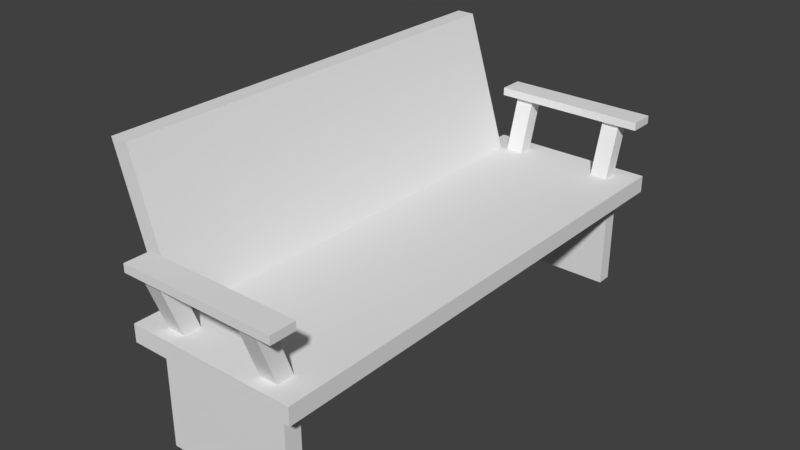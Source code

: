 # Source: Park_Bench_Keith.blend  (saved by Blender 2.79.0; exported with 4.5.12 LTS)
import bpy
from mathutils import Matrix  # noqa: F401  (used for matrix-valued properties, if any)

bpy.ops.wm.read_factory_settings(use_empty=True)
scene = bpy.context.scene
scene.name = 'Scene'

# ---- collections
col_collection_1 = bpy.data.collections.new('Collection 1'); scene.collection.children.link(col_collection_1)

# ---- world
world_world = bpy.data.worlds.new('World'); scene.world = world_world
world_world.color = (0.05088, 0.05088, 0.05088)
world_world.use_sun_shadow = False
world_world.sun_shadow_jitter_overblur = 0.0
world_world.cycles.sampling_method = 'MANUAL'

# ---- meshes
me_cube_001 = bpy.data.meshes.new('Cube.001')
me_cube_001.from_pydata([(-1.0, -1.0, -1.0), (-1.0, -1.0, 1.0), (-1.0, 1.0, -1.0), (-1.0, 1.0, 1.0), (1.0, -1.0, -1.0), (1.0, -1.0, 1.0), (1.0, 1.0, -1.0), (1.0, 1.0, 1.0), (-1.0, -0.8792, -1.0), (-1.0, -0.8792, 1.0), (1.0, -0.8792, 1.0), (-1.0, -0.9467, -1.0), (1.0, -0.9467, 1.0), (-1.0, -0.9467, 1.0), (0.766, -0.8792, -1.0), (0.766, -0.9467, -1.0), (-0.7874, -0.8792, -1.0), (-0.7874, -0.9467, -1.0), (-0.7874, -0.8792, 1.0), (-1.0, 0.9389, 1.0), (1.0, 0.9389, -1.0), (1.0, 0.9389, 1.0), (0.766, 0.9389, -1.0), (-0.7874, 0.9389, -1.0), (1.0, 0.8782, 1.0), (0.766, 0.8782, -1.0), (-0.7874, 0.8782, -1.0), (-0.7874, 0.8782, 1.0), (-1.0, 0.8782, 1.0), (1.0, 0.8782, -1.0), (0.766, 0.9389, -12.56), (-0.7874, 0.9389, -12.56), (0.766, 0.8782, -12.56), (-0.7874, 0.8782, -12.56), (0.766, -0.8792, -12.7), (0.766, -0.9467, -12.7), (-0.7874, -0.8792, -12.7), (-0.7874, -0.9467, -12.7), (-1.502, -0.8792, 16.92), (-1.29, -0.8792, 16.92), (-1.29, 0.8782, 16.92), (-1.502, 0.8782, 16.92), (-0.6959, -0.8792, 1.0), (-0.6959, -0.9467, 1.0), (-0.6959, 0.9389, 1.0), (-0.6959, 0.8782, 1.0), (-0.4851, -0.8792, 1.0), (-0.4851, -0.9467, 1.0), (-0.4851, 0.9389, 1.0), (-0.4851, 0.8782, 1.0), (0.7143, -0.8792, 1.0), (0.7143, -0.9467, 1.0), (0.7143, 0.9389, 1.0), (0.7143, 0.8782, 1.0), (0.5034, -0.8792, 1.0), (0.5034, -0.9467, 1.0), (0.5034, 0.9389, 1.0), (0.5034, 0.8782, 1.0), (-0.6959, 1.005, 7.542), (-0.6959, 0.9442, 7.542), (-0.6959, -0.9571, 7.309), (-0.6959, -1.025, 7.309), (-0.4851, -0.9571, 7.309), (-0.4851, -1.025, 7.309), (-0.4851, 1.005, 7.542), (-0.4851, 0.9442, 7.542), (0.5034, -0.9571, 7.309), (0.7143, -0.9571, 7.309), (0.5034, -1.025, 7.309), (0.7143, -1.025, 7.309), (0.5034, 1.005, 7.542), (0.7143, 1.005, 7.542), (0.5034, 0.9442, 7.542), (0.7143, 0.9442, 7.542), (-0.872, -1.04, 7.262), (-0.872, -1.04, 8.203), (-0.872, -0.9399, 7.262), (-0.872, -0.9399, 8.203), (0.9574, -1.04, 7.262), (0.9574, -1.04, 8.203), (0.9574, -0.9399, 7.262), (0.9574, -0.9399, 8.203), (-0.872, 0.9224, 7.262), (-0.872, 0.9224, 8.203), (-0.872, 1.023, 7.262), (-0.872, 1.023, 8.203), (0.9574, 0.9224, 7.262), (0.9574, 0.9224, 8.203), (0.9574, 1.023, 7.262), (0.9574, 1.023, 8.203)], [(46, 54), (49, 57)], [(28, 19, 3, 2, 8, 9), (10, 12, 5, 4, 29, 20, 6, 7, 21, 24), (5, 1, 0, 4), (11, 13, 9, 8), (0, 1, 13, 11), (48, 49, 45, 27, 18, 42, 46, 47, 43, 13, 1, 5, 12, 51, 55, 54, 50, 10, 24, 53, 57, 56, 52, 21, 7, 3, 19, 44), (17, 15, 14, 16, 8, 2, 6, 20, 22, 23, 26, 25, 29, 4, 0, 11), (8, 16, 17, 11), (52, 53, 24, 21), (19, 28, 27, 45, 44), (3, 7, 6, 2), (22, 25, 32, 30), (22, 20, 29, 25), (31, 30, 32, 33), (26, 23, 31, 33), (17, 16, 36, 37), (14, 15, 35, 34), (36, 34, 35, 37), (40, 41, 38, 39), (9, 18, 39, 38), (28, 9, 38, 41), (23, 22, 30, 31), (25, 26, 33, 32), (42, 43, 61, 60), (46, 42, 60, 62), (16, 14, 34, 36), (15, 17, 37, 35), (10, 50, 51, 12), (47, 46, 62, 63), (56, 57, 72, 70), (64, 58, 59, 65), (71, 70, 72, 73), (43, 47, 63, 61), (51, 50, 67, 69), (44, 45, 59, 58), (48, 44, 58, 64), (50, 54, 66, 67), (45, 49, 65, 59), (55, 51, 69, 68), (53, 52, 71, 73), (54, 55, 68, 66), (49, 48, 64, 65), (52, 56, 70, 71), (57, 53, 73, 72), (42, 18, 9, 13, 43), (74, 75, 77, 76), (76, 77, 81, 80), (80, 81, 79, 78), (78, 79, 75, 74), (76, 80, 78, 74), (81, 77, 75, 79), (82, 83, 85, 84), (84, 85, 89, 88), (88, 89, 87, 86), (86, 87, 83, 82), (84, 88, 86, 82), (89, 85, 83, 87), (18, 27, 40, 39), (27, 28, 41, 40)])
_uv = me_cube_001.uv_layers.new(name='UVMap')
_uv.uv.foreach_set('vector', [0.7506, 0.254, 0.7505, 0.2519, 0.7505, 0.2499, 0.7501, 0.0004338, 0.9845, 7.351e-05, 0.9849, 0.2495, 0.2667, 0.2506, 0.2583, 0.2506, 0.2502, 0.2506, 0.2506, 0.0004579, 0.4855, 0.0008406, 0.4931, 0.0008289, 0.5007, 0.0008172, 0.5011, 0.2502, 0.4935, 0.2503, 0.4859, 0.2503, 0.2502, 0.2506, 5.039e-05, 0.2502, 0.0004579, 5.044e-05, 0.2506, 0.0004579, 0.9929, 6.058e-05, 0.9933, 0.2495, 0.9849, 0.2495, 0.9845, 7.351e-05, 0.9996, 5.039e-05, 0.9999, 0.2495, 0.9933, 0.2495, 0.9929, 6.058e-05, 0.02473, 0.279, 0.05527, 0.279, 0.05527, 0.1829, 0.05527, 0.1412, 0.9384, 0.1412, 0.9384, 0.1829, 0.9384, 0.279, 0.9724, 0.279, 0.9724, 0.1829, 0.9724, 0.04435, 0.9991, 0.04435, 0.9991, 0.9556, 0.9724, 0.9556, 0.9724, 0.8255, 0.9724, 0.7294, 0.9384, 0.7294, 0.9384, 0.8255, 0.9384, 0.9556, 0.05527, 0.9557, 0.05527, 0.8255, 0.05527, 0.7294, 0.02473, 0.7294, 0.02473, 0.8255, 0.02473, 0.9557, -0.005959, 0.9557, -0.005959, 0.04435, 0.02473, 0.04435, 0.02473, 0.1829, 0.9734, 0.8937, 0.9734, 0.117, 0.9396, 0.117, 0.9396, 0.8937, 0.9396, 1.0, 8.941e-08, 1.0, 0.0, 2.682e-07, 0.03054, 2.682e-07, 0.03054, 0.117, 0.03054, 0.8937, 0.06092, 0.8937, 0.06091, 0.117, 0.06091, 2.682e-07, 1.0, 0.0, 1.0, 1.0, 0.9734, 1.0, 0.9396, 1.0, 0.9396, 0.8937, 0.9734, 0.8937, 0.9734, 1.0, 0.02473, 0.8255, 0.05527, 0.8255, 0.05527, 0.9557, 0.02473, 0.9557, 0.02473, 0.04435, 0.05527, 0.04435, 0.05527, 0.1412, 0.05527, 0.1829, 0.02473, 0.1829, 0.7505, 0.2499, 0.5011, 0.2502, 0.5007, 0.0008172, 0.7501, 0.0004338, 0.2301, 0.943, 0.1354, 0.9428, 0.1354, 5.132e-05, 0.2301, 0.0002519, 0.03054, 0.117, 0.03054, 2.682e-07, 0.06091, 2.682e-07, 0.06091, 0.117, 0.0, 0.0, 0.0, 0.0, 0.0, 0.0, 0.0, 0.0, 0.1348, 0.943, 0.04012, 0.9428, 0.04012, 5.132e-05, 0.1348, 0.0002519, -0.06149, 0.9999, -0.1619, 0.9997, -0.1619, 5.132e-05, -0.06149, 0.0002551, 0.03953, 0.9999, -0.0609, 0.9997, -0.0609, 5.132e-05, 0.03953, 0.0002551, 0.0, 0.0, 0.0, 0.0, 0.0, 0.0, 0.0, 0.0, 0.008158, 0.5336, 1.512e-05, 0.5336, 1.513e-05, 0.4663, 0.008158, 0.4663, 0.01473, 1.512e-05, 0.02287, 1.518e-05, 0.008158, 0.4663, 1.513e-05, 0.4663, 0.1105, 8.113e-05, 0.7169, 8.113e-05, 0.7169, 0.9999, 0.1105, 0.9999, 0.1149, 1.493, 0.1149, 0.5011, 0.4208, 0.5011, 0.4208, 1.493, 0.1149, 2.487, 0.1149, 1.495, 0.4208, 1.495, 0.4208, 2.487, 0.491, 0.0001257, 0.5411, 0.0003487, 0.5411, 0.9824, 0.491, 0.9822, 0.687, 0.0001371, 0.7828, 0.0001372, 0.7828, 0.9822, 0.687, 0.9822, 0.1113, -0.4951, 0.1113, -1.487, 0.4208, -1.487, 0.4208, -0.4951, 0.1113, 0.4989, 0.1113, -0.4929, 0.4208, -0.4929, 0.4208, 0.4989, 0.9384, 0.9556, 0.9384, 0.8255, 0.9724, 0.8255, 0.9724, 0.9556, 0.6369, 0.0003486, 0.687, 0.0001371, 0.687, 0.9822, 0.6369, 0.9824, -0.1441, 0.0003289, -0.09312, 0.0001528, -0.09312, 0.9997, -0.1441, 0.9999, 0.0, 0.0, 0.0, 0.0, 0.0, 0.0, 0.0, 0.0, 0.0, 0.0, 0.0, 0.0, 0.0, 0.0, 0.0, 0.0, 0.5411, 0.0003487, 0.6369, 0.0003486, 0.6369, 0.9824, 0.5411, 0.9824, 0.3443, 0.0003487, 0.3944, 0.0001372, 0.3944, 0.9822, 0.3443, 0.9824, 0.1467, 0.0003285, 0.1976, 0.0001524, 0.1976, 0.9997, 0.1467, 0.9998, 0.05263, 0.0003285, 0.1467, 0.0003285, 0.1467, 0.9998, 0.05263, 0.9998, 0.3944, 0.0001372, 0.4903, 0.0001372, 0.4903, 0.9822, 0.3944, 0.9822, -0.09238, 0.0001257, 0.00168, 0.0001257, 0.001681, 0.9996, -0.09238, 0.9996, 0.2484, 0.0003487, 0.3443, 0.0003487, 0.3443, 0.9824, 0.2484, 0.9824, -0.2891, 0.0001259, -0.2382, 0.0003288, -0.2382, 0.9999, -0.2892, 0.9997, 0.1984, 0.0001257, 0.2484, 0.0003487, 0.2484, 0.9824, 0.1984, 0.9822, 0.00168, 0.0001257, 0.05263, 0.0003285, 0.05263, 0.9998, 0.001681, 0.9996, -0.2382, 0.0003288, -0.1441, 0.0003289, -0.1441, 0.9999, -0.2382, 0.9999, -0.3833, 0.0001257, -0.2891, 0.0001259, -0.2892, 0.9997, -0.3833, 0.9997, 0.9384, 0.1829, 0.9384, 0.1412, 0.9384, 0.04435, 0.9724, 0.04435, 0.9724, 0.1829, 0.02609, 9.892e-05, 0.02609, 0.244, 9.876e-05, 0.244, 9.876e-05, 9.892e-05, 0.9999, 9.876e-05, 0.9999, 0.244, 0.526, 0.244, 0.526, 9.882e-05, 0.526, 9.882e-05, 0.526, 0.244, 0.5, 0.244, 0.5, 9.882e-05, 0.5, 9.882e-05, 0.5, 0.244, 0.02609, 0.244, 0.02609, 9.892e-05, 0.0001127, 0.008067, 0.9999, 0.00961, 0.9999, 0.2537, 9.374e-05, 0.2521, 0.9999, 0.4986, 9.388e-05, 0.4986, 9.374e-05, 0.2545, 0.9999, 0.2545, 0.9999, 0.2442, 0.9999, 0.488, 0.9739, 0.488, 0.9739, 0.2442, 0.9739, 0.2442, 0.9739, 0.488, 0.5, 0.488, 0.5, 0.2442, 0.5, 0.2442, 0.5, 0.488, 0.474, 0.488, 0.474, 0.2442, 0.474, 0.2442, 0.474, 0.488, 9.876e-05, 0.488, 9.876e-05, 0.2442, 9.374e-05, 0.7443, 0.9999, 0.7443, 0.9999, 0.9884, 9.381e-05, 0.9884, 0.9999, 0.7435, 9.388e-05, 0.7435, 9.374e-05, 0.4994, 0.9999, 0.4994, 8.113e-05, 8.113e-05, 0.6494, 8.113e-05, 0.6494, 0.9999, 8.117e-05, 0.9999, 0.0211, 1.0, 0.01296, 1.0, 1.512e-05, 0.5336, 0.008158, 0.5336])
me_cube_001.use_remesh_preserve_volume = False
me_cube_001.use_remesh_preserve_attributes = False
me_cube_001.use_mirror_vertex_groups = False
me_cube_001.update()

# ---- objects
ob_cube = bpy.data.objects.new('Cube', me_cube_001)

# ---- transforms, parenting, visibility, modifiers, constraints
ob_cube.location = (0.0, 0.0, 0.8651)
ob_cube.scale = (0.4576, 1.353, 0.04653)
ob_cube.lineart.crease_threshold = 0.0

# ---- collection membership
col_collection_1.objects.link(ob_cube)

# ---- scene / render settings (as saved in the file)
scene.frame_start = 1; scene.frame_end = 250; scene.frame_set(1)
scene.render.engine = 'BLENDER_EEVEE_NEXT'
scene.render.resolution_percentage = 50
scene.render.dither_intensity = 0.0
scene.cycles.use_denoising = False
scene.cycles.samples = 128
scene.cycles.sampling_pattern = 'TABULATED_SOBOL'
scene.cycles.use_adaptive_sampling = False
scene.cycles.use_light_tree = False
scene.cycles.blur_glossy = 0.0
scene.cycles.sample_clamp_indirect = 0.0
scene.view_settings.view_transform = 'Standard'
bpy.context.view_layer.update()

# ---- added for rendering (the .blend has no active camera and no usable light): camera, sun
cam_auto = bpy.data.cameras.new('AutoCamera')
cam_auto.lens = 50.0
cam_auto.sensor_width = 36.0
cam_auto.clip_end = 1000.0
ob_auto_camera = bpy.data.objects.new('AutoCamera', cam_auto)
scene.collection.objects.link(ob_auto_camera)
ob_auto_camera.location = (2.95365, -3.69413, 3.41823)
ob_auto_camera.rotation_euler = (1.09748, -7.21219e-08, 0.694738)
scene.camera = ob_auto_camera
light_auto_sun = bpy.data.lights.new('AutoSun', 'SUN')
light_auto_sun.energy = 3.0
light_auto_sun.angle = 0.0523599
ob_auto_sun = bpy.data.objects.new('AutoSun', light_auto_sun)
scene.collection.objects.link(ob_auto_sun)
ob_auto_sun.rotation_euler = (0.872665, 0.174533, 0.523599)
bpy.context.view_layer.update()

